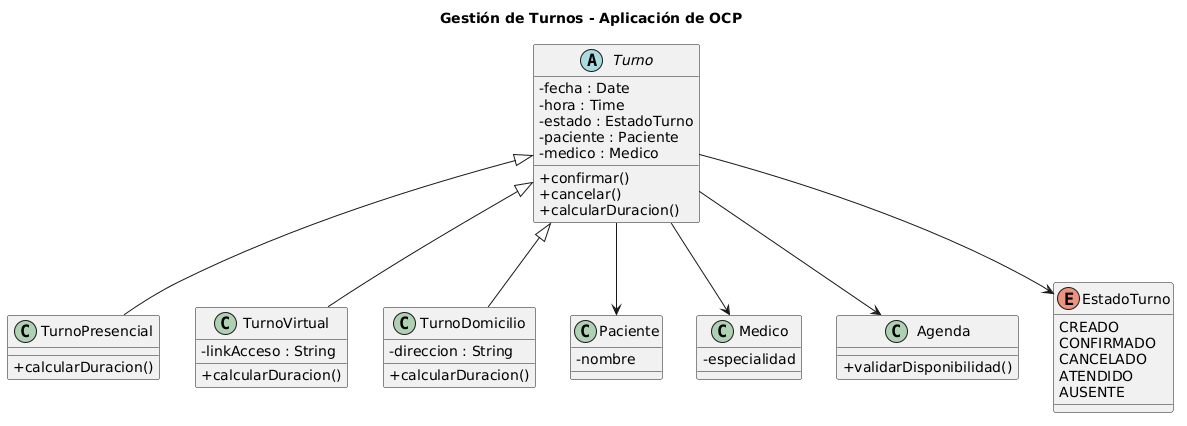

The diagram above was rendered by PlantUML. Its source (embedded in the PNG):
@startuml
title Gestión de Turnos - Aplicación de OCP

skinparam classAttributeIconSize 0

abstract class Turno {
  -fecha : Date
  -hora : Time
  -estado : EstadoTurno
  -paciente : Paciente
  -medico : Medico
  +confirmar()
  +cancelar()
  +calcularDuracion()
}

class TurnoPresencial {
  +calcularDuracion()
}

class TurnoVirtual {
  -linkAcceso : String
  +calcularDuracion()
}

class TurnoDomicilio {
  -direccion : String
  +calcularDuracion()
}

class Paciente {
  -nombre
}

class Medico {
  -especialidad
}

class Agenda {
  +validarDisponibilidad()
}

enum EstadoTurno {
  CREADO
  CONFIRMADO
  CANCELADO
  ATENDIDO
  AUSENTE
}

Turno <|-- TurnoPresencial
Turno <|-- TurnoVirtual
Turno <|-- TurnoDomicilio

Turno --> Paciente
Turno --> Medico
Turno --> Agenda
Turno --> EstadoTurno
@enduml